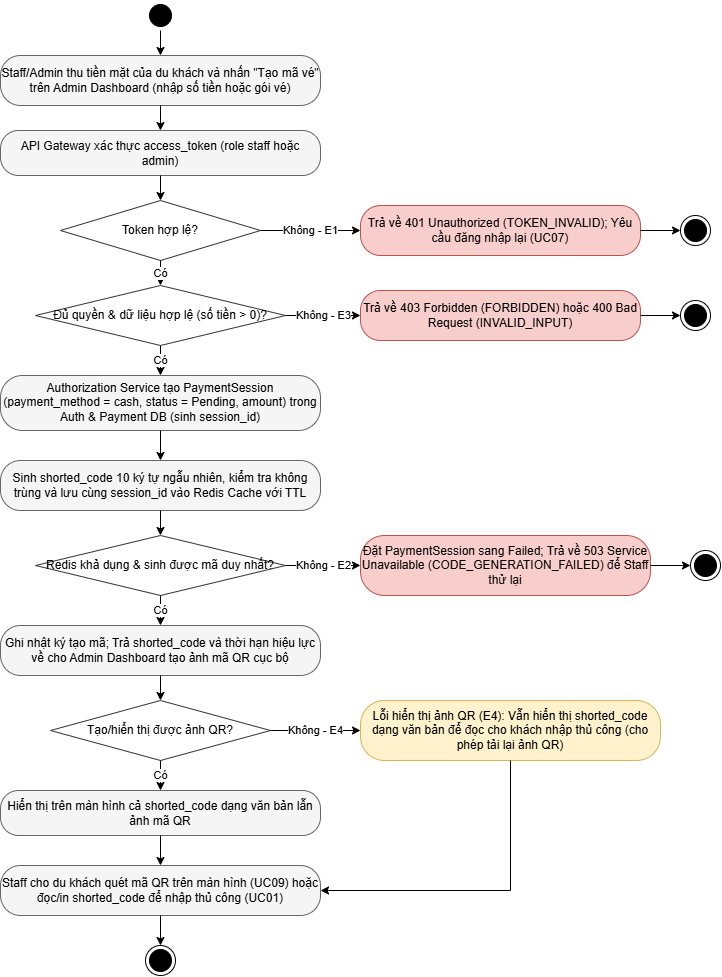

The diagram above was exported from draw.io. Its source (the exported page's mxGraphModel, read from the mxfile embedded in the PNG):
<mxGraphModel dx="1713" dy="1011" grid="1" gridSize="10" guides="1" tooltips="1" connect="1" arrows="1" fold="1" page="1" pageScale="1" pageWidth="1169" pageHeight="1450" math="0" shadow="0">
  <root>
    <mxCell id="0" />
    <mxCell id="1" parent="0" />
    <mxCell id="u8_start" parent="1" style="ellipse;html=1;shape=startState;fillColor=#000000;strokeColor=#000000;" value="" vertex="1">
      <mxGeometry height="30" width="30" x="445" y="20" as="geometry" />
    </mxCell>
    <mxCell id="u8_s1" parent="1" style="rounded=1;whiteSpace=wrap;html=1;arcSize=40;fillColor=#f5f5f5;strokeColor=#666666;" value="Staff/Admin thu tiền mặt của du khách và nhấn &quot;Tạo mã vé&quot; trên Admin Dashboard (nhập số tiền hoặc gói vé)" vertex="1">
      <mxGeometry height="50" width="320" x="300" y="75" as="geometry" />
    </mxCell>
    <mxCell id="u8_s2" parent="1" style="rounded=1;whiteSpace=wrap;html=1;arcSize=40;fillColor=#f5f5f5;strokeColor=#666666;" value="API Gateway xác thực access_token (role staff hoặc admin)" vertex="1">
      <mxGeometry height="45" width="320" x="300" y="150" as="geometry" />
    </mxCell>
    <mxCell id="u8_d1" parent="1" style="rhombus;whiteSpace=wrap;html=1;fillColor=#ffffff;strokeColor=#333333;" value="Token hợp lệ?" vertex="1">
      <mxGeometry height="60" width="200" x="360" y="220" as="geometry" />
    </mxCell>
    <mxCell id="u8_e1" parent="1" style="rounded=1;whiteSpace=wrap;html=1;arcSize=40;fillColor=#f8cecc;strokeColor=#b85450;" value="Trả về 401 Unauthorized (TOKEN_INVALID); Yêu cầu đăng nhập lại (UC07)" vertex="1">
      <mxGeometry height="50" width="280" x="660" y="225" as="geometry" />
    </mxCell>
    <mxCell id="u8_end_e1" parent="1" style="ellipse;html=1;shape=endState;fillColor=#000000;strokeColor=#000000;" value="" vertex="1">
      <mxGeometry height="30" width="30" x="980" y="235" as="geometry" />
    </mxCell>
    <mxCell id="u8_d2" parent="1" style="rhombus;whiteSpace=wrap;html=1;fillColor=#ffffff;strokeColor=#333333;" value="Đủ quyền &amp; dữ liệu hợp lệ (số tiền &gt; 0)?" vertex="1">
      <mxGeometry height="60" width="250" x="335" y="305" as="geometry" />
    </mxCell>
    <mxCell id="u8_e3" parent="1" style="rounded=1;whiteSpace=wrap;html=1;arcSize=40;fillColor=#f8cecc;strokeColor=#b85450;" value="Trả về 403 Forbidden (FORBIDDEN) hoặc 400 Bad Request (INVALID_INPUT)" vertex="1">
      <mxGeometry height="50" width="280" x="660" y="310" as="geometry" />
    </mxCell>
    <mxCell id="u8_end_e3" parent="1" style="ellipse;html=1;shape=endState;fillColor=#000000;strokeColor=#000000;" value="" vertex="1">
      <mxGeometry height="30" width="30" x="980" y="320" as="geometry" />
    </mxCell>
    <mxCell id="u8_s3" parent="1" style="rounded=1;whiteSpace=wrap;html=1;arcSize=40;fillColor=#f5f5f5;strokeColor=#666666;" value="Authorization Service tạo PaymentSession (payment_method = cash, status = Pending, amount) trong Auth &amp; Payment DB (sinh session_id)" vertex="1">
      <mxGeometry height="55" width="320" x="300" y="395" as="geometry" />
    </mxCell>
    <mxCell id="u8_s4" parent="1" style="rounded=1;whiteSpace=wrap;html=1;arcSize=40;fillColor=#f5f5f5;strokeColor=#666666;" value="Sinh shorted_code 10 ký tự ngẫu nhiên, kiểm tra không trùng và lưu cùng session_id vào Redis Cache với TTL" vertex="1">
      <mxGeometry height="50" width="320" x="300" y="480" as="geometry" />
    </mxCell>
    <mxCell id="u8_d3" parent="1" style="rhombus;whiteSpace=wrap;html=1;fillColor=#ffffff;strokeColor=#333333;" value="Redis khả dụng &amp; sinh được mã duy nhất?" vertex="1">
      <mxGeometry height="60" width="250" x="335" y="555" as="geometry" />
    </mxCell>
    <mxCell id="u8_e2" parent="1" style="rounded=1;whiteSpace=wrap;html=1;arcSize=40;fillColor=#f8cecc;strokeColor=#b85450;" value="Đặt PaymentSession sang Failed; Trả về 503 Service Unavailable (CODE_GENERATION_FAILED) để Staff thử lại" vertex="1">
      <mxGeometry height="60" width="290" x="660" y="555" as="geometry" />
    </mxCell>
    <mxCell id="u8_end_e2" parent="1" style="ellipse;html=1;shape=endState;fillColor=#000000;strokeColor=#000000;" value="" vertex="1">
      <mxGeometry height="30" width="30" x="990" y="570" as="geometry" />
    </mxCell>
    <mxCell id="u8_s6" parent="1" style="rounded=1;whiteSpace=wrap;html=1;arcSize=40;fillColor=#f5f5f5;strokeColor=#666666;" value="Ghi nhật ký tạo mã; Trả shorted_code và thời hạn hiệu lực về cho Admin Dashboard tạo ảnh mã QR cục bộ" vertex="1">
      <mxGeometry height="50" width="320" x="300" y="645" as="geometry" />
    </mxCell>
    <mxCell id="u8_d4" parent="1" style="rhombus;whiteSpace=wrap;html=1;fillColor=#ffffff;strokeColor=#333333;" value="Tạo/hiển thị được ảnh QR?" vertex="1">
      <mxGeometry height="60" width="220" x="350" y="720" as="geometry" />
    </mxCell>
    <mxCell id="u8_e4" parent="1" style="rounded=1;whiteSpace=wrap;html=1;arcSize=40;fillColor=#fff2cc;strokeColor=#d6b656;" value="Lỗi hiển thị ảnh QR (E4): Vẫn hiển thị shorted_code dạng văn bản để đọc cho khách nhập thủ công (cho phép tải lại ảnh QR)" vertex="1">
      <mxGeometry height="60" width="300" x="660" y="720" as="geometry" />
    </mxCell>
    <mxCell id="u8_s6b" parent="1" style="rounded=1;whiteSpace=wrap;html=1;arcSize=40;fillColor=#f5f5f5;strokeColor=#666666;" value="Hiển thị trên màn hình cả shorted_code dạng văn bản lẫn ảnh mã QR" vertex="1">
      <mxGeometry height="45" width="320" x="300" y="810" as="geometry" />
    </mxCell>
    <mxCell id="u8_s7" parent="1" style="rounded=1;whiteSpace=wrap;html=1;arcSize=40;fillColor=#f5f5f5;strokeColor=#666666;" value="Staff cho du khách quét mã QR trên màn hình (UC09) hoặc đọc/in shorted_code để nhập thủ công (UC01)" vertex="1">
      <mxGeometry height="50" width="320" x="300" y="885" as="geometry" />
    </mxCell>
    <mxCell id="u8_end" parent="1" style="ellipse;html=1;shape=endState;fillColor=#000000;strokeColor=#000000;" value="" vertex="1">
      <mxGeometry height="30" width="30" x="445" y="965" as="geometry" />
    </mxCell>
    <mxCell id="u8_ed1" edge="1" parent="1" source="u8_start" style="edgeStyle=orthogonalEdgeStyle;rounded=0;html=1;" target="u8_s1">
      <mxGeometry relative="1" as="geometry" />
    </mxCell>
    <mxCell id="u8_ed2" edge="1" parent="1" source="u8_s1" style="edgeStyle=orthogonalEdgeStyle;rounded=0;html=1;" target="u8_s2">
      <mxGeometry relative="1" as="geometry" />
    </mxCell>
    <mxCell id="u8_ed3" edge="1" parent="1" source="u8_s2" style="edgeStyle=orthogonalEdgeStyle;rounded=0;html=1;" target="u8_d1">
      <mxGeometry relative="1" as="geometry" />
    </mxCell>
    <mxCell id="u8_ed4" edge="1" parent="1" source="u8_d1" style="edgeStyle=orthogonalEdgeStyle;rounded=0;html=1;" target="u8_e1" value="Không - E1">
      <mxGeometry relative="1" as="geometry" />
    </mxCell>
    <mxCell id="u8_ed5" edge="1" parent="1" source="u8_e1" style="edgeStyle=orthogonalEdgeStyle;rounded=0;html=1;" target="u8_end_e1">
      <mxGeometry relative="1" as="geometry" />
    </mxCell>
    <mxCell id="u8_ed6" edge="1" parent="1" source="u8_d1" style="edgeStyle=orthogonalEdgeStyle;rounded=0;html=1;" target="u8_d2" value="Có">
      <mxGeometry relative="1" as="geometry" />
    </mxCell>
    <mxCell id="u8_ed7" edge="1" parent="1" source="u8_d2" style="edgeStyle=orthogonalEdgeStyle;rounded=0;html=1;" target="u8_e3" value="Không - E3">
      <mxGeometry relative="1" as="geometry" />
    </mxCell>
    <mxCell id="u8_ed8" edge="1" parent="1" source="u8_e3" style="edgeStyle=orthogonalEdgeStyle;rounded=0;html=1;" target="u8_end_e3">
      <mxGeometry relative="1" as="geometry" />
    </mxCell>
    <mxCell id="u8_ed9" edge="1" parent="1" source="u8_d2" style="edgeStyle=orthogonalEdgeStyle;rounded=0;html=1;" target="u8_s3" value="Có">
      <mxGeometry relative="1" as="geometry" />
    </mxCell>
    <mxCell id="u8_ed10" edge="1" parent="1" source="u8_s3" style="edgeStyle=orthogonalEdgeStyle;rounded=0;html=1;" target="u8_s4">
      <mxGeometry relative="1" as="geometry" />
    </mxCell>
    <mxCell id="u8_ed11" edge="1" parent="1" source="u8_s4" style="edgeStyle=orthogonalEdgeStyle;rounded=0;html=1;" target="u8_d3">
      <mxGeometry relative="1" as="geometry" />
    </mxCell>
    <mxCell id="u8_ed12" edge="1" parent="1" source="u8_d3" style="edgeStyle=orthogonalEdgeStyle;rounded=0;html=1;" target="u8_e2" value="Không - E2">
      <mxGeometry relative="1" as="geometry" />
    </mxCell>
    <mxCell id="u8_ed13" edge="1" parent="1" source="u8_e2" style="edgeStyle=orthogonalEdgeStyle;rounded=0;html=1;" target="u8_end_e2">
      <mxGeometry relative="1" as="geometry" />
    </mxCell>
    <mxCell id="u8_ed14" edge="1" parent="1" source="u8_d3" style="edgeStyle=orthogonalEdgeStyle;rounded=0;html=1;" target="u8_s6" value="Có">
      <mxGeometry relative="1" as="geometry" />
    </mxCell>
    <mxCell id="u8_ed15" edge="1" parent="1" source="u8_s6" style="edgeStyle=orthogonalEdgeStyle;rounded=0;html=1;" target="u8_d4">
      <mxGeometry relative="1" as="geometry" />
    </mxCell>
    <mxCell id="u8_ed16" edge="1" parent="1" source="u8_d4" style="edgeStyle=orthogonalEdgeStyle;rounded=0;html=1;" target="u8_e4" value="Không - E4">
      <mxGeometry relative="1" as="geometry" />
    </mxCell>
    <mxCell id="u8_ed17" edge="1" parent="1" source="u8_e4" style="edgeStyle=orthogonalEdgeStyle;rounded=0;html=1;" target="u8_s7">
      <mxGeometry relative="1" as="geometry">
        <Array as="points">
          <mxPoint x="810" y="910" />
        </Array>
      </mxGeometry>
    </mxCell>
    <mxCell id="u8_ed18" edge="1" parent="1" source="u8_d4" style="edgeStyle=orthogonalEdgeStyle;rounded=0;html=1;" target="u8_s6b" value="Có">
      <mxGeometry relative="1" as="geometry" />
    </mxCell>
    <mxCell id="u8_ed19" edge="1" parent="1" source="u8_s6b" style="edgeStyle=orthogonalEdgeStyle;rounded=0;html=1;" target="u8_s7">
      <mxGeometry relative="1" as="geometry" />
    </mxCell>
    <mxCell id="u8_ed20" edge="1" parent="1" source="u8_s7" style="edgeStyle=orthogonalEdgeStyle;rounded=0;html=1;" target="u8_end">
      <mxGeometry relative="1" as="geometry" />
    </mxCell>
  </root>
</mxGraphModel>